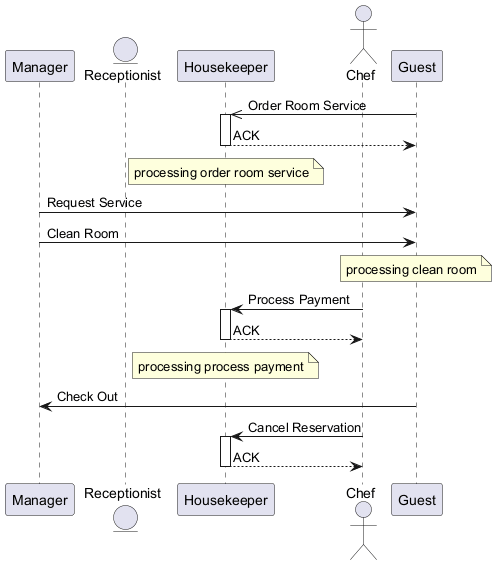

The diagram above was rendered by PlantUML. Its source (embedded in the PNG):
@startuml

participant "Manager" as M
entity "Receptionist" as R
participant "Housekeeper" as H
actor "Chef" as C
participant "Guest" as G
G ->> H : Order Room Service
activate H
H --> G : ACK
deactivate H
note over H : processing order room service
M -> G : Request Service
M -> G : Clean Room
note over G : processing clean room
C -> H : Process Payment
activate H
H --> C : ACK
deactivate H
note over H : processing process payment
G -> M : Check Out
C -> H : Cancel Reservation
activate H
H --> C : ACK
deactivate H
@enduml